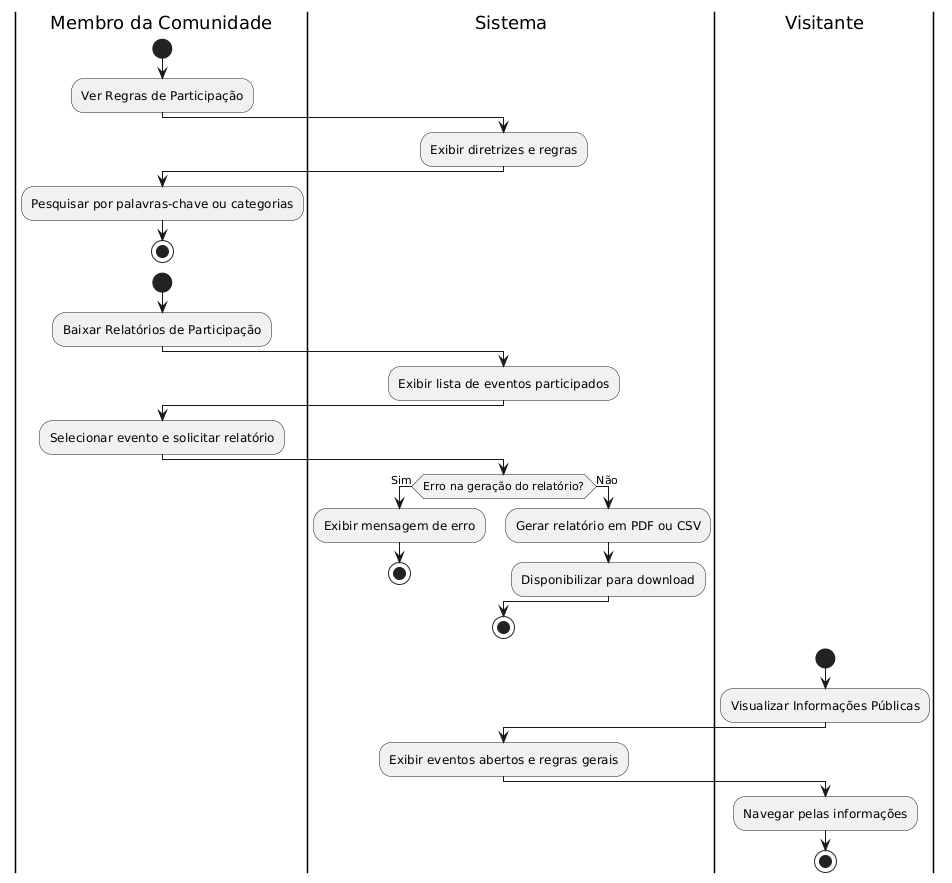

The diagram above was rendered by PlantUML. Its source (embedded in the PNG):
@startuml
|Membro da Comunidade|
start
:Ver Regras de Participação;
|Sistema|
:Exibir diretrizes e regras;
|Membro da Comunidade|
:Pesquisar por palavras-chave ou categorias;
stop



|Membro da Comunidade|
start
:Baixar Relatórios de Participação;
|Sistema|
:Exibir lista de eventos participados;
|Membro da Comunidade|
:Selecionar evento e solicitar relatório;
|Sistema|
if (Erro na geração do relatório?) then (Sim)
    :Exibir mensagem de erro;
    stop
else (Não)
    :Gerar relatório em PDF ou CSV;
    :Disponibilizar para download;
endif
stop




|Visitante|
start
:Visualizar Informações Públicas;
|Sistema|
:Exibir eventos abertos e regras gerais;
|Visitante|
:Navegar pelas informações;
stop
@enduml